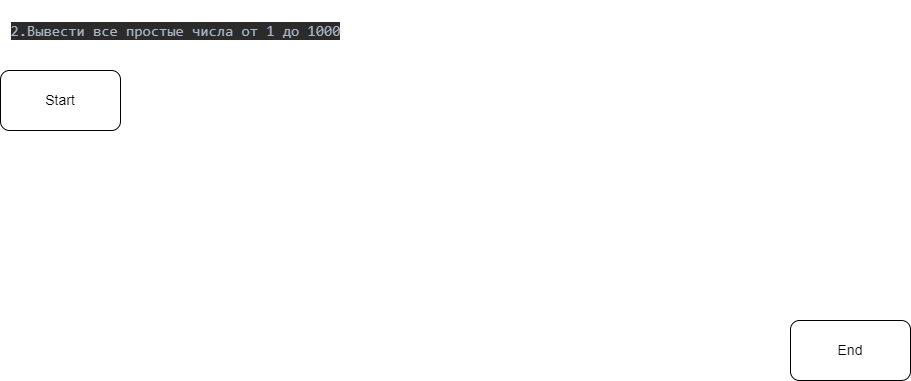

The diagram above was exported from draw.io. Its source (the exported page's mxGraphModel, read from the mxfile embedded in the PNG):
<mxGraphModel dx="1171" dy="407" grid="1" gridSize="10" guides="1" tooltips="1" connect="1" arrows="1" fold="1" page="1" pageScale="1" pageWidth="827" pageHeight="1169" math="0" shadow="0">
  <root>
    <mxCell id="0" />
    <mxCell id="1" parent="0" />
    <mxCell id="2" value="&lt;font style=&quot;font-size: 14px;&quot;&gt;End&lt;/font&gt;" style="rounded=1;whiteSpace=wrap;html=1;" vertex="1" parent="1">
      <mxGeometry x="830" y="340" width="120" height="60" as="geometry" />
    </mxCell>
    <mxCell id="3" value="&lt;font style=&quot;font-size: 14px;&quot;&gt;Start&lt;/font&gt;" style="rounded=1;whiteSpace=wrap;html=1;" vertex="1" parent="1">
      <mxGeometry x="40" y="90" width="120" height="60" as="geometry" />
    </mxCell>
    <mxCell id="4" value="&lt;pre style=&quot;background-color: rgb(43, 43, 43); color: rgb(169, 183, 198); font-family: &amp;quot;JetBrains Mono&amp;quot;, monospace; font-size: 15px;&quot;&gt;2.Вывести все простые числа от 1 до 1000&lt;/pre&gt;" style="text;html=1;align=center;verticalAlign=middle;resizable=0;points=[];autosize=1;strokeColor=none;fillColor=none;fontSize=15;" vertex="1" parent="1">
      <mxGeometry x="40" y="20" width="350" height="60" as="geometry" />
    </mxCell>
  </root>
</mxGraphModel>